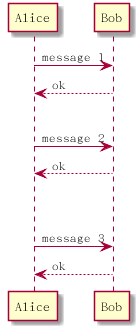

The diagram above was rendered by PlantUML. Its source (embedded in the PNG):
@startuml

Alice -> Bob: message 1
Bob --> Alice: ok
|||
Alice -> Bob: message 2
Bob --> Alice: ok
||45||
Alice -> Bob: message 3
Bob --> Alice: ok

@enduml